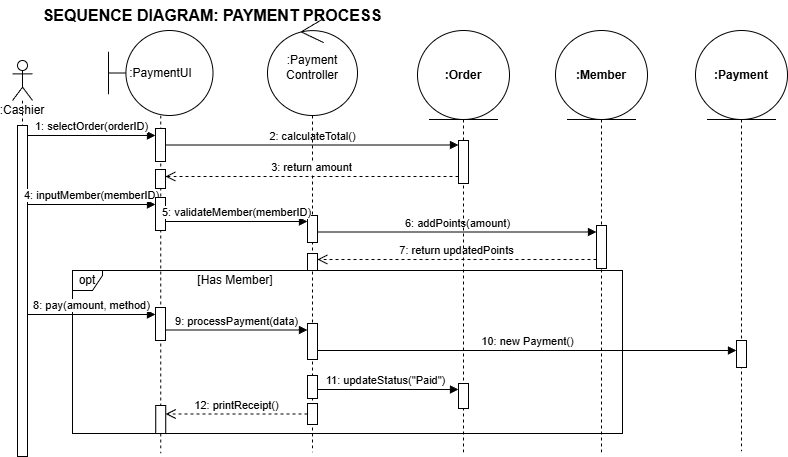

The diagram above was exported from draw.io. Its source (the exported page's mxGraphModel, read from the mxfile embedded in the PNG):
<mxGraphModel dx="703" dy="824" grid="0" gridSize="10" guides="1" tooltips="1" connect="1" arrows="1" fold="1" page="1" pageScale="1" pageWidth="850" pageHeight="1100" math="0" shadow="0">
  <root>
    <mxCell id="0" />
    <mxCell id="1" parent="0" />
    <mxCell id="opt1" parent="1" style="shape=umlFrame;whiteSpace=wrap;html=1;width=30;height=20;" value="opt" vertex="1">
      <mxGeometry height="163" width="550" x="100" y="290" as="geometry" />
    </mxCell>
    <mxCell id="title2" parent="1" style="text;html=1;strokeColor=none;fillColor=none;align=center;verticalAlign=middle;whiteSpace=wrap;rounded=0;fontStyle=1;fontSize=16;" value="SEQUENCE DIAGRAM: PAYMENT PROCESS" vertex="1">
      <mxGeometry height="30" width="400" x="40" y="20" as="geometry" />
    </mxCell>
    <mxCell id="seq1" parent="1" style="shape=umlLifeline;participant=umlActor;perimeter=lifelinePerimeter;whiteSpace=wrap;html=1;container=1;collapsible=0;recursiveResize=0;verticalAlign=top;spacingTop=36;outlineConnect=0;" value=":Cashier" vertex="1">
      <mxGeometry height="396" width="20" x="40" y="80" as="geometry" />
    </mxCell>
    <mxCell id="6o96bnpYEv8jXxWg1bxv-1" parent="seq1" style="html=1;points=[[0,0,0,0,5],[0,1,0,0,-5],[1,0,0,0,5],[1,1,0,0,-5]];perimeter=orthogonalPerimeter;outlineConnect=0;targetShapes=umlLifeline;portConstraint=eastwest;newEdgeStyle={&quot;curved&quot;:0,&quot;rounded&quot;:0};" value="" vertex="1">
      <mxGeometry height="331" width="10" x="5" y="65" as="geometry" />
    </mxCell>
    <mxCell id="msg1" edge="1" parent="1" style="html=1;verticalAlign=bottom;endArrow=block;rounded=0;" value="1: selectOrder(orderID)">
      <mxGeometry relative="1" width="80" as="geometry">
        <mxPoint x="55" y="155" as="sourcePoint" />
        <mxPoint x="183" y="155" as="targetPoint" />
      </mxGeometry>
    </mxCell>
    <mxCell id="msg2" edge="1" parent="1" source="xwNTLmK6VZLuRIQfDJ6f-1" style="html=1;verticalAlign=bottom;endArrow=block;rounded=0;" target="xwNTLmK6VZLuRIQfDJ6f-2" value="2: calculateTotal()">
      <mxGeometry relative="1" width="80" as="geometry">
        <mxPoint x="190" y="165" as="sourcePoint" />
        <mxPoint x="490" y="165" as="targetPoint" />
      </mxGeometry>
    </mxCell>
    <mxCell id="optText1" parent="1" style="text;html=1;strokeColor=none;fillColor=none;align=center;verticalAlign=middle;whiteSpace=wrap;rounded=0;" value="[Has Member]" vertex="1">
      <mxGeometry height="20" width="100" x="213" y="290" as="geometry" />
    </mxCell>
    <mxCell id="msg4" edge="1" parent="1" style="html=1;verticalAlign=bottom;endArrow=block;rounded=0;" value="4: inputMember(memberID)">
      <mxGeometry relative="1" width="80" as="geometry">
        <mxPoint x="55" y="224" as="sourcePoint" />
        <mxPoint x="183" y="224" as="targetPoint" />
      </mxGeometry>
    </mxCell>
    <mxCell id="msg9" edge="1" parent="1" style="html=1;verticalAlign=bottom;endArrow=block;rounded=0;" value="9: processPayment(data)">
      <mxGeometry relative="1" width="80" as="geometry">
        <mxPoint x="193" y="349.5" as="sourcePoint" />
        <mxPoint x="335" y="349.5" as="targetPoint" />
      </mxGeometry>
    </mxCell>
    <mxCell id="msg11" edge="1" parent="1" style="html=1;verticalAlign=bottom;endArrow=block;rounded=0;" target="xwNTLmK6VZLuRIQfDJ6f-12" value="11: updateStatus(&quot;Paid&quot;)">
      <mxGeometry relative="1" width="80" as="geometry">
        <Array as="points">
          <mxPoint x="391" y="409" />
        </Array>
        <mxPoint x="339.6666666666665" y="409" as="sourcePoint" />
        <mxPoint x="489.5" y="409" as="targetPoint" />
      </mxGeometry>
    </mxCell>
    <mxCell id="msg6" edge="1" parent="1" style="html=1;verticalAlign=bottom;endArrow=block;rounded=0;" value="6: addPoints(amount)">
      <mxGeometry relative="1" width="80" as="geometry">
        <mxPoint x="345" y="251.5" as="sourcePoint" />
        <mxPoint x="624" y="251.5" as="targetPoint" />
      </mxGeometry>
    </mxCell>
    <mxCell id="msg7" edge="1" parent="1" style="html=1;verticalAlign=bottom;endArrow=open;dashed=1;endSize=8;rounded=0;" value="7: return updatedPoints">
      <mxGeometry relative="1" width="80" as="geometry">
        <mxPoint x="624" y="279" as="sourcePoint" />
        <mxPoint x="345" y="279" as="targetPoint" />
      </mxGeometry>
    </mxCell>
    <mxCell id="msg8" edge="1" parent="1" style="html=1;verticalAlign=bottom;endArrow=block;rounded=0;" value="8: pay(amount, method)">
      <mxGeometry relative="1" width="80" as="geometry">
        <mxPoint x="55" y="334" as="sourcePoint" />
        <mxPoint x="183" y="334" as="targetPoint" />
      </mxGeometry>
    </mxCell>
    <mxCell id="msg12" edge="1" parent="1" source="xwNTLmK6VZLuRIQfDJ6f-14" style="html=1;verticalAlign=bottom;endArrow=open;dashed=1;endSize=8;rounded=0;" target="xwNTLmK6VZLuRIQfDJ6f-15" value="12: printReceipt()">
      <mxGeometry relative="1" width="80" as="geometry">
        <mxPoint x="341" y="433" as="sourcePoint" />
        <mxPoint x="188.29183673469385" y="430.9999999999999" as="targetPoint" />
      </mxGeometry>
    </mxCell>
    <mxCell id="bod7ZO25K36eYAwA1NpN-1" parent="1" style="shape=umlLifeline;perimeter=lifelinePerimeter;whiteSpace=wrap;html=1;container=1;dropTarget=0;collapsible=0;recursiveResize=0;outlineConnect=0;portConstraint=eastwest;newEdgeStyle={&quot;curved&quot;:0,&quot;rounded&quot;:0};participant=umlEntity;size=89;" value="&lt;span style=&quot;font-weight: 700;&quot;&gt;:Order&lt;/span&gt;" vertex="1">
      <mxGeometry height="422" width="92" x="445" y="50" as="geometry" />
    </mxCell>
    <mxCell id="xwNTLmK6VZLuRIQfDJ6f-2" parent="bod7ZO25K36eYAwA1NpN-1" style="html=1;points=[[0,0,0,0,5],[0,1,0,0,-5],[1,0,0,0,5],[1,1,0,0,-5]];perimeter=orthogonalPerimeter;outlineConnect=0;targetShapes=umlLifeline;portConstraint=eastwest;newEdgeStyle={&quot;curved&quot;:0,&quot;rounded&quot;:0};" value="" vertex="1">
      <mxGeometry height="43" width="10" x="41" y="110" as="geometry" />
    </mxCell>
    <mxCell id="xwNTLmK6VZLuRIQfDJ6f-12" parent="bod7ZO25K36eYAwA1NpN-1" style="html=1;points=[[0,0,0,0,5],[0,1,0,0,-5],[1,0,0,0,5],[1,1,0,0,-5]];perimeter=orthogonalPerimeter;outlineConnect=0;targetShapes=umlLifeline;portConstraint=eastwest;newEdgeStyle={&quot;curved&quot;:0,&quot;rounded&quot;:0};" value="" vertex="1">
      <mxGeometry height="25" width="10" x="41" y="353" as="geometry" />
    </mxCell>
    <mxCell id="bod7ZO25K36eYAwA1NpN-4" parent="1" style="shape=umlLifeline;perimeter=lifelinePerimeter;whiteSpace=wrap;html=1;container=1;dropTarget=0;collapsible=0;recursiveResize=0;outlineConnect=0;portConstraint=eastwest;newEdgeStyle={&quot;curved&quot;:0,&quot;rounded&quot;:0};participant=umlControl;size=97;" value=":Payment&lt;br&gt;Controller" vertex="1">
      <mxGeometry height="434" width="90" x="295" y="38" as="geometry" />
    </mxCell>
    <mxCell id="xwNTLmK6VZLuRIQfDJ6f-5" parent="bod7ZO25K36eYAwA1NpN-4" style="html=1;points=[[0,0,0,0,5],[0,1,0,0,-5],[1,0,0,0,5],[1,1,0,0,-5]];perimeter=orthogonalPerimeter;outlineConnect=0;targetShapes=umlLifeline;portConstraint=eastwest;newEdgeStyle={&quot;curved&quot;:0,&quot;rounded&quot;:0};" value="" vertex="1">
      <mxGeometry height="27" width="10" x="40" y="197" as="geometry" />
    </mxCell>
    <mxCell id="xwNTLmK6VZLuRIQfDJ6f-7" parent="bod7ZO25K36eYAwA1NpN-4" style="html=1;points=[[0,0,0,0,5],[0,1,0,0,-5],[1,0,0,0,5],[1,1,0,0,-5]];perimeter=orthogonalPerimeter;outlineConnect=0;targetShapes=umlLifeline;portConstraint=eastwest;newEdgeStyle={&quot;curved&quot;:0,&quot;rounded&quot;:0};" value="" vertex="1">
      <mxGeometry height="17" width="10" x="40" y="235" as="geometry" />
    </mxCell>
    <mxCell id="xwNTLmK6VZLuRIQfDJ6f-13" parent="bod7ZO25K36eYAwA1NpN-4" style="html=1;points=[[0,0,0,0,5],[0,1,0,0,-5],[1,0,0,0,5],[1,1,0,0,-5]];perimeter=orthogonalPerimeter;outlineConnect=0;targetShapes=umlLifeline;portConstraint=eastwest;newEdgeStyle={&quot;curved&quot;:0,&quot;rounded&quot;:0};" value="" vertex="1">
      <mxGeometry height="23" width="10" x="40" y="357" as="geometry" />
    </mxCell>
    <mxCell id="bod7ZO25K36eYAwA1NpN-14" parent="1" style="shape=umlLifeline;perimeter=lifelinePerimeter;whiteSpace=wrap;html=1;container=1;dropTarget=0;collapsible=0;recursiveResize=0;outlineConnect=0;portConstraint=eastwest;newEdgeStyle={&quot;curved&quot;:0,&quot;rounded&quot;:0};participant=umlBoundary;size=85;" value=":PaymentUI" vertex="1">
      <mxGeometry height="423" width="104.5" x="136" y="50" as="geometry" />
    </mxCell>
    <mxCell id="xwNTLmK6VZLuRIQfDJ6f-1" parent="bod7ZO25K36eYAwA1NpN-14" style="html=1;points=[[0,0,0,0,5],[0,1,0,0,-5],[1,0,0,0,5],[1,1,0,0,-5]];perimeter=orthogonalPerimeter;outlineConnect=0;targetShapes=umlLifeline;portConstraint=eastwest;newEdgeStyle={&quot;curved&quot;:0,&quot;rounded&quot;:0};" value="" vertex="1">
      <mxGeometry height="33" width="10" x="47" y="98" as="geometry" />
    </mxCell>
    <mxCell id="xwNTLmK6VZLuRIQfDJ6f-3" parent="bod7ZO25K36eYAwA1NpN-14" style="html=1;points=[[0,0,0,0,5],[0,1,0,0,-5],[1,0,0,0,5],[1,1,0,0,-5]];perimeter=orthogonalPerimeter;outlineConnect=0;targetShapes=umlLifeline;portConstraint=eastwest;newEdgeStyle={&quot;curved&quot;:0,&quot;rounded&quot;:0};" value="" vertex="1">
      <mxGeometry height="19" width="10" x="47" y="139" as="geometry" />
    </mxCell>
    <mxCell id="xwNTLmK6VZLuRIQfDJ6f-4" parent="bod7ZO25K36eYAwA1NpN-14" style="html=1;points=[[0,0,0,0,5],[0,1,0,0,-5],[1,0,0,0,5],[1,1,0,0,-5]];perimeter=orthogonalPerimeter;outlineConnect=0;targetShapes=umlLifeline;portConstraint=eastwest;newEdgeStyle={&quot;curved&quot;:0,&quot;rounded&quot;:0};" value="" vertex="1">
      <mxGeometry height="33" width="10" x="47" y="167" as="geometry" />
    </mxCell>
    <mxCell id="xwNTLmK6VZLuRIQfDJ6f-8" parent="bod7ZO25K36eYAwA1NpN-14" style="html=1;points=[[0,0,0,0,5],[0,1,0,0,-5],[1,0,0,0,5],[1,1,0,0,-5]];perimeter=orthogonalPerimeter;outlineConnect=0;targetShapes=umlLifeline;portConstraint=eastwest;newEdgeStyle={&quot;curved&quot;:0,&quot;rounded&quot;:0};" value="" vertex="1">
      <mxGeometry height="33" width="10" x="47" y="277" as="geometry" />
    </mxCell>
    <mxCell id="xwNTLmK6VZLuRIQfDJ6f-15" parent="bod7ZO25K36eYAwA1NpN-14" style="html=1;points=[[0,0,0,0,5],[0,1,0,0,-5],[1,0,0,0,5],[1,1,0,0,-5]];perimeter=orthogonalPerimeter;outlineConnect=0;targetShapes=umlLifeline;portConstraint=eastwest;newEdgeStyle={&quot;curved&quot;:0,&quot;rounded&quot;:0};" value="" vertex="1">
      <mxGeometry height="28" width="10" x="47.25" y="375" as="geometry" />
    </mxCell>
    <mxCell id="bod7ZO25K36eYAwA1NpN-17" parent="1" style="shape=umlLifeline;perimeter=lifelinePerimeter;whiteSpace=wrap;html=1;container=1;dropTarget=0;collapsible=0;recursiveResize=0;outlineConnect=0;portConstraint=eastwest;newEdgeStyle={&quot;curved&quot;:0,&quot;rounded&quot;:0};participant=umlEntity;size=89;" value="&lt;span style=&quot;font-weight: 700;&quot;&gt;:Member&lt;/span&gt;" vertex="1">
      <mxGeometry height="423" width="92" x="583" y="50" as="geometry" />
    </mxCell>
    <mxCell id="xwNTLmK6VZLuRIQfDJ6f-6" parent="bod7ZO25K36eYAwA1NpN-17" style="html=1;points=[[0,0,0,0,5],[0,1,0,0,-5],[1,0,0,0,5],[1,1,0,0,-5]];perimeter=orthogonalPerimeter;outlineConnect=0;targetShapes=umlLifeline;portConstraint=eastwest;newEdgeStyle={&quot;curved&quot;:0,&quot;rounded&quot;:0};" value="" vertex="1">
      <mxGeometry height="43" width="10" x="41" y="195" as="geometry" />
    </mxCell>
    <mxCell id="bod7ZO25K36eYAwA1NpN-19" parent="1" style="shape=umlLifeline;perimeter=lifelinePerimeter;whiteSpace=wrap;html=1;container=1;dropTarget=0;collapsible=0;recursiveResize=0;outlineConnect=0;portConstraint=eastwest;newEdgeStyle={&quot;curved&quot;:0,&quot;rounded&quot;:0};participant=umlEntity;size=89;" value="&lt;span style=&quot;font-weight: 700;&quot;&gt;:Payment&lt;/span&gt;" vertex="1">
      <mxGeometry height="421" width="92" x="723" y="50" as="geometry" />
    </mxCell>
    <mxCell id="xwNTLmK6VZLuRIQfDJ6f-10" parent="bod7ZO25K36eYAwA1NpN-19" style="html=1;points=[[0,0,0,0,5],[0,1,0,0,-5],[1,0,0,0,5],[1,1,0,0,-5]];perimeter=orthogonalPerimeter;outlineConnect=0;targetShapes=umlLifeline;portConstraint=eastwest;newEdgeStyle={&quot;curved&quot;:0,&quot;rounded&quot;:0};" value="" vertex="1">
      <mxGeometry height="27" width="10" x="41" y="310" as="geometry" />
    </mxCell>
    <mxCell id="msg5" edge="1" parent="1" style="html=1;verticalAlign=bottom;endArrow=block;rounded=0;" value="5: validateMember(memberID)">
      <mxGeometry relative="1" width="80" as="geometry">
        <mxPoint x="193" y="241" as="sourcePoint" />
        <mxPoint x="335" y="241" as="targetPoint" />
      </mxGeometry>
    </mxCell>
    <mxCell id="msg3" edge="1" parent="1" style="html=1;verticalAlign=bottom;endArrow=open;dashed=1;endSize=8;rounded=0;" value="3: return amount">
      <mxGeometry relative="1" width="80" as="geometry">
        <mxPoint x="486.0000000000001" y="195.9999999999999" as="sourcePoint" />
        <mxPoint x="193" y="195.9999999999999" as="targetPoint" />
      </mxGeometry>
    </mxCell>
    <mxCell id="msg10" edge="1" parent="1" style="html=1;verticalAlign=bottom;endArrow=block;rounded=0;" value="10: new Payment()">
      <mxGeometry relative="1" width="80" as="geometry">
        <mxPoint x="345" y="370" as="sourcePoint" />
        <mxPoint x="764" y="370" as="targetPoint" />
      </mxGeometry>
    </mxCell>
    <mxCell id="xwNTLmK6VZLuRIQfDJ6f-9" parent="1" style="html=1;points=[[0,0,0,0,5],[0,1,0,0,-5],[1,0,0,0,5],[1,1,0,0,-5]];perimeter=orthogonalPerimeter;outlineConnect=0;targetShapes=umlLifeline;portConstraint=eastwest;newEdgeStyle={&quot;curved&quot;:0,&quot;rounded&quot;:0};" value="" vertex="1">
      <mxGeometry height="36" width="10" x="335" y="343" as="geometry" />
    </mxCell>
    <mxCell id="xwNTLmK6VZLuRIQfDJ6f-14" parent="1" style="html=1;points=[[0,0,0,0,5],[0,1,0,0,-5],[1,0,0,0,5],[1,1,0,0,-5]];perimeter=orthogonalPerimeter;outlineConnect=0;targetShapes=umlLifeline;portConstraint=eastwest;newEdgeStyle={&quot;curved&quot;:0,&quot;rounded&quot;:0};" value="" vertex="1">
      <mxGeometry height="21" width="10" x="335" y="423" as="geometry" />
    </mxCell>
  </root>
</mxGraphModel>